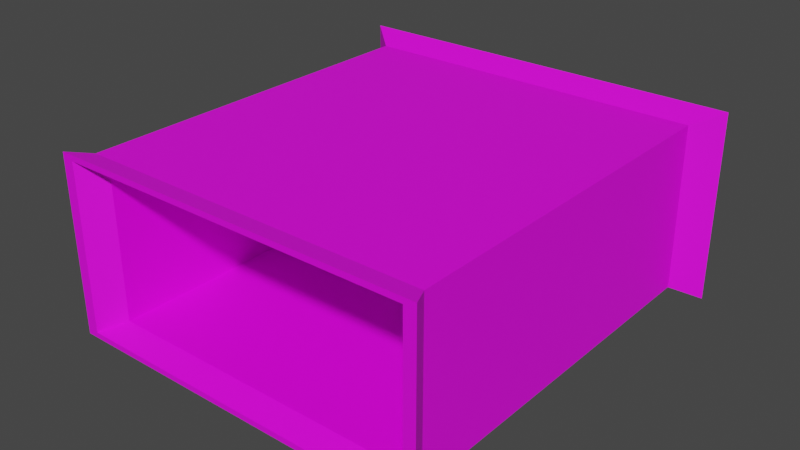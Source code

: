 # Source: cavetunnel.blend  (saved by Blender 2.93.21; exported with 4.5.12 LTS)
import bpy
from mathutils import Matrix  # noqa: F401  (used for matrix-valued properties, if any)

bpy.ops.wm.read_factory_settings(use_empty=True)
scene = bpy.context.scene
scene.name = 'Scene'

# ---- collections
col_collection = bpy.data.collections.new('Collection'); scene.collection.children.link(col_collection)

# ---- images (referenced by path relative to the original .blend; pixels are not part of the script)
import os
ASSET_DIR = os.environ.get("B2B_ASSET_DIR", "")  # directory of the original .blend (textures are referenced by path, not embedded)
HERE = os.path.dirname(os.path.abspath(__file__))  # packed textures are extracted next to this script under _unpacked/

def load_image(name, relpath, width, height, colorspace="sRGB"):
    """Load a texture the original file referenced (path relative to the .blend, or extracted next to this script)."""
    p = next((c for c in (os.path.join(HERE, relpath), os.path.join(ASSET_DIR, relpath)) if relpath and os.path.exists(c)), "")
    if p:
        img = bpy.data.images.load(p, check_existing=True)
        img.name = name
    else:  # same state as the original file: an image datablock whose file is absent (Cycles renders it pink)
        img = bpy.data.images.new(name, width, height)
        img.source = "FILE"
        img.filepath = "//" + (relpath or name)
    img.colorspace_settings.name = colorspace
    return img
img_greentodirt_png_002 = load_image('greentodirt.png.002', 'caves/greentodirt.png', 1024, 1024, 'sRGB')

# ---- materials (node trees are filled in below, after node groups)
mat_material_001 = bpy.data.materials.new('Material.001')
mat_material_001.use_backface_culling = True
mat_material_001.use_transparent_shadow = False

# ---- material node trees
mat_material_001.use_nodes = True; mat_material_001.node_tree.nodes.clear()
_N = mat_material_001.node_tree.nodes; _L = mat_material_001.node_tree.links
n0 = _N.new('ShaderNodeBsdfPrincipled'); n0.name = 'Principled BSDF'; n0.location = (10, 300)
n0.distribution = 'GGX'
n0.subsurface_method = 'BURLEY'
n0.inputs[3].default_value = 1.45
n0.inputs[27].default_value = (0.0, 0.0, 0.0, 1.0)
n0.inputs[28].default_value = 1.0
n1 = _N.new('ShaderNodeOutputMaterial'); n1.name = 'Material Output'; n1.location = (300, 300)
n2 = _N.new('ShaderNodeTexImage'); n2.name = 'Image Texture'; n2.location = (-280, 280)
n2.image = img_greentodirt_png_002
_L.new(n0.outputs[0], n1.inputs[0])
_L.new(n2.outputs[0], n0.inputs[0])
n1.is_active_output = True

# ---- world
world_world = bpy.data.worlds.new('World'); scene.world = world_world
world_world.color = (0.05088, 0.05088, 0.05088)
world_world.use_sun_shadow = False
world_world.sun_shadow_jitter_overblur = 0.0

# ---- meshes
me_plane = bpy.data.meshes.new('Plane')
me_plane.from_pydata([(-1.0, -1.0, 0.0), (1.0, -1.0, 0.0), (-1.0, 1.0, 0.0), (1.0, 1.0, 0.0), (-0.9042, -0.9042, 0.0), (0.9042, -0.9042, 0.0), (0.9042, 0.9042, 0.0), (-0.9042, 0.9042, 0.0), (-0.9042, 0.9042, -62.89), (-0.9042, -0.9042, -62.89), (0.9042, -0.9042, -62.89), (0.9042, 0.9042, -62.89), (-1.0, -1.0, -62.89), (1.0, -1.0, -62.89), (1.0, 1.0, -62.89), (-1.0, 1.0, -62.89), (-1.039, 1.039, -66.45), (-1.039, -1.039, -66.45), (1.039, -1.039, -66.45), (1.039, 1.039, -66.45), (-1.149, -1.149, -66.45), (1.149, -1.149, -66.45), (1.149, 1.149, -66.45), (-1.149, 1.149, -66.45), (-1.004, 1.004, 3.831), (-1.004, -1.004, 3.831), (1.004, -1.004, 3.831), (1.004, 1.004, 3.831), (-1.07, -1.07, 3.831), (1.07, -1.07, 3.831), (1.07, 1.07, 3.831), (-1.07, 1.07, 3.831)], [], [(9, 17, 16, 8), (5, 26, 27, 6), (1, 29, 28, 0), (4, 25, 26, 5), (6, 27, 24, 7), (15, 23, 20, 12), (11, 19, 18, 10), (12, 20, 21, 13), (7, 8, 11, 6), (5, 10, 9, 4), (0, 12, 13, 1), (6, 11, 10, 5), (2, 15, 12, 0), (4, 9, 8, 7), (3, 14, 15, 2), (1, 13, 14, 3), (20, 17, 18, 21), (21, 18, 19, 22), (22, 19, 16, 23), (23, 16, 17, 20), (14, 22, 23, 15), (13, 21, 22, 14), (8, 16, 19, 11), (10, 18, 17, 9), (28, 29, 26, 25), (29, 30, 27, 26), (30, 31, 24, 27), (31, 28, 25, 24), (0, 28, 31, 2), (7, 24, 25, 4), (2, 31, 30, 3), (3, 30, 29, 1)])
_uv = me_plane.uv_layers.new(name='UVMap')
_uv.uv.foreach_set('vector', [0.3711, 0.3711, 0.3711, 0.3711, 0.3711, 0.6289, 0.3711, 0.6289, 0.6289, 0.3711, 0.6289, 0.3711, 0.6289, 0.6289, 0.6289, 0.6289, 0.6426, 0.3574, 0.6426, 0.3574, 0.3574, 0.3574, 0.3574, 0.3574, 0.3711, 0.3711, 0.3711, 0.3711, 0.6289, 0.3711, 0.6289, 0.3711, 0.6289, 0.6289, 0.6289, 0.6289, 0.3711, 0.6289, 0.3711, 0.6289, 0.3574, 0.6426, 0.3574, 0.6426, 0.3574, 0.3574, 0.3574, 0.3574, 0.6289, 0.6289, 0.6289, 0.6289, 0.6289, 0.3711, 0.6289, 0.3711, 0.3574, 0.3574, 0.3574, 0.3574, 0.6426, 0.3574, 0.6426, 0.3574, 0.3711, 0.6289, 0.3711, 0.6289, 0.6289, 0.6289, 0.6289, 0.6289, 0.6289, 0.3711, 0.6289, 0.3711, 0.3711, 0.3711, 0.3711, 0.3711, 0.3574, 0.3574, 0.3574, 0.3574, 0.6426, 0.3574, 0.6426, 0.3574, 0.6289, 0.6289, 0.6289, 0.6289, 0.6289, 0.3711, 0.6289, 0.3711, 0.3574, 0.6426, 0.3574, 0.6426, 0.3574, 0.3574, 0.3574, 0.3574, 0.3711, 0.3711, 0.3711, 0.3711, 0.3711, 0.6289, 0.3711, 0.6289, 0.6426, 0.6426, 0.6426, 0.6426, 0.3574, 0.6426, 0.3574, 0.6426, 0.6426, 0.3574, 0.6426, 0.3574, 0.6426, 0.6426, 0.6426, 0.6426, 0.3574, 0.3574, 0.3711, 0.3711, 0.6289, 0.3711, 0.6426, 0.3574, 0.6426, 0.3574, 0.6289, 0.3711, 0.6289, 0.6289, 0.6426, 0.6426, 0.6426, 0.6426, 0.6289, 0.6289, 0.3711, 0.6289, 0.3574, 0.6426, 0.3574, 0.6426, 0.3711, 0.6289, 0.3711, 0.3711, 0.3574, 0.3574, 0.6426, 0.6426, 0.6426, 0.6426, 0.3574, 0.6426, 0.3574, 0.6426, 0.6426, 0.3574, 0.6426, 0.3574, 0.6426, 0.6426, 0.6426, 0.6426, 0.3711, 0.6289, 0.3711, 0.6289, 0.6289, 0.6289, 0.6289, 0.6289, 0.6289, 0.3711, 0.6289, 0.3711, 0.3711, 0.3711, 0.3711, 0.3711, 0.3574, 0.3574, 0.6426, 0.3574, 0.6289, 0.3711, 0.3711, 0.3711, 0.6426, 0.3574, 0.6426, 0.6426, 0.6289, 0.6289, 0.6289, 0.3711, 0.6426, 0.6426, 0.3574, 0.6426, 0.3711, 0.6289, 0.6289, 0.6289, 0.3574, 0.6426, 0.3574, 0.3574, 0.3711, 0.3711, 0.3711, 0.6289, 0.3574, 0.3574, 0.3574, 0.3574, 0.3574, 0.6426, 0.3574, 0.6426, 0.3711, 0.6289, 0.3711, 0.6289, 0.3711, 0.3711, 0.3711, 0.3711, 0.3574, 0.6426, 0.3574, 0.6426, 0.6426, 0.6426, 0.6426, 0.6426, 0.6426, 0.6426, 0.6426, 0.6426, 0.6426, 0.3574, 0.6426, 0.3574])
me_plane.materials.append(mat_material_001)
me_plane.use_remesh_fix_poles = True
me_plane.use_remesh_preserve_attributes = False
me_plane.update()

# ---- objects
ob_plane = bpy.data.objects.new('Plane', me_plane)

# ---- transforms, parenting, visibility, modifiers, constraints
ob_plane.location = (-1.164, -31.4, 0.0)
ob_plane.rotation_euler = (1.571, -0.0, 0.0)
ob_plane.scale = (29.57, 13.93, 1.0)

# ---- collection membership
col_collection.objects.link(ob_plane)

# ---- scene / render settings (as saved in the file)
scene.frame_start = 1; scene.frame_end = 250; scene.frame_set(1)
scene.render.engine = 'BLENDER_EEVEE_NEXT'
scene.cycles.use_denoising = False
scene.cycles.samples = 128
scene.cycles.sampling_pattern = 'TABULATED_SOBOL'
scene.cycles.use_adaptive_sampling = False
scene.cycles.use_light_tree = False
scene.view_settings.view_transform = 'Filmic'
bpy.context.view_layer.update()

# ---- added for rendering (the .blend has no active camera and no usable light): camera, sun
cam_auto = bpy.data.cameras.new('AutoCamera')
cam_auto.lens = 50.0
cam_auto.sensor_width = 36.0
cam_auto.clip_end = 1670.26
ob_auto_camera = bpy.data.objects.new('AutoCamera', cam_auto)
scene.collection.objects.link(ob_auto_camera)
ob_auto_camera.location = (94.0074, -114.299, 76.1374)
ob_auto_camera.rotation_euler = (1.09748, -7.21219e-08, 0.694738)
scene.camera = ob_auto_camera
light_auto_sun = bpy.data.lights.new('AutoSun', 'SUN')
light_auto_sun.energy = 3.0
light_auto_sun.angle = 0.0523599
ob_auto_sun = bpy.data.objects.new('AutoSun', light_auto_sun)
scene.collection.objects.link(ob_auto_sun)
ob_auto_sun.rotation_euler = (0.872665, 0.174533, 0.523599)
bpy.context.view_layer.update()
